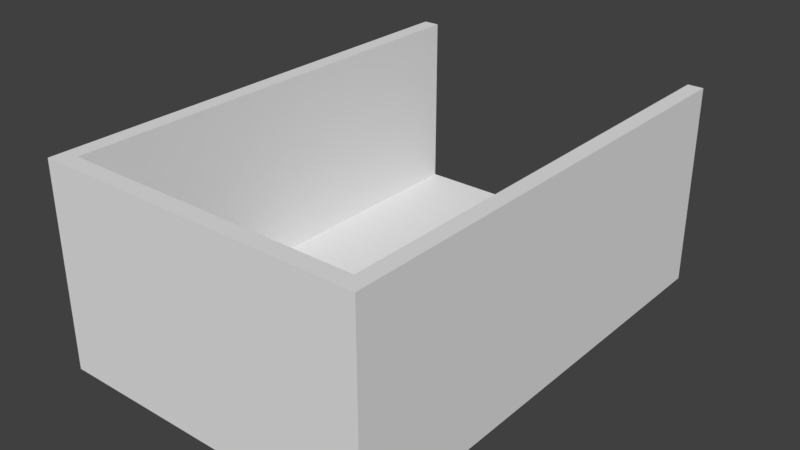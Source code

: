 # Source: Room.blend  (saved by Blender 2.78.0; exported with 4.5.12 LTS)
import bpy
from mathutils import Matrix  # noqa: F401  (used for matrix-valued properties, if any)

bpy.ops.wm.read_factory_settings(use_empty=True)
scene = bpy.context.scene
scene.name = 'Scene'

# ---- collections
col_collection_1 = bpy.data.collections.new('Collection 1'); scene.collection.children.link(col_collection_1)

# ---- materials (node trees are filled in below, after node groups)
mat_material = bpy.data.materials.new('Material')
mat_material.alpha_threshold = 0.0
mat_material.use_transparent_shadow = False
mat_material.roughness = 0.5
mat_material.line_color = (0.0, 0.0, 0.0, 1.0)

# ---- material node trees

# ---- world
world_world = bpy.data.worlds.new('World'); scene.world = world_world
world_world.color = (0.05088, 0.05088, 0.05088)
world_world.use_sun_shadow = False
world_world.sun_shadow_jitter_overblur = 0.0
world_world.cycles.sampling_method = 'MANUAL'

# ---- meshes
me_cube = bpy.data.meshes.new('Cube')
me_cube.from_pydata([(0.9995, 1.642, -0.4458), (0.9995, -1.293, -0.4458), (-1.001, -1.293, -0.4458), (-1.001, 1.642, -0.4458), (0.9995, 1.642, -0.2997), (0.9995, -1.293, -0.2997), (-1.001, -1.293, -0.2997), (-1.001, 1.642, -0.2997), (0.9995, -1.193, -0.4458), (-1.001, -1.193, -0.4458), (0.9995, -1.193, -0.2997), (-1.001, -1.193, -0.2997), (-0.9005, 1.642, -0.4458), (-0.9005, -1.293, -0.4458), (-0.9005, 1.642, -0.2997), (-0.9005, -1.293, -0.2997), (-0.9005, -1.193, -0.2997), (-0.9005, -1.193, -0.4458), (0.9045, -1.193, -0.2997), (0.9045, 1.642, -0.4458), (0.9045, -1.293, -0.4458), (0.9045, 1.642, -0.2997), (0.9045, -1.293, -0.2997), (0.9045, -1.193, -0.4458), (-1.001, 1.547, -0.4458), (-1.001, 1.547, -0.2997), (0.9995, 1.547, -0.4458), (0.9995, 1.547, -0.2997), (-0.9005, 1.547, -0.4458), (-0.9005, 1.547, -0.2997), (0.9045, 1.547, -0.2997), (0.9045, 1.547, -0.4458), (0.9995, -1.193, 0.7855), (0.9995, -1.293, 0.7855), (-0.9005, 1.642, 0.7855), (-1.001, 1.642, 0.7855), (-0.9005, -1.293, 0.7855), (-1.001, -1.293, 0.7855), (-1.001, 1.547, 0.7855), (0.9995, 1.547, 0.7855), (-1.001, -1.193, 0.7855), (0.9045, -1.193, 0.7855), (0.9045, -1.293, 0.7855), (-0.9005, -1.193, 0.7855), (-0.9005, 1.547, 0.7855), (0.9995, 1.642, 0.7855), (0.9045, 1.642, 0.7855), (0.9045, 1.547, 0.7855)], [], [(17, 13, 2, 9), (27, 4, 45, 39), (8, 10, 5, 1), (13, 15, 6, 2), (24, 25, 7, 3), (14, 12, 3, 7), (2, 6, 11, 9), (26, 27, 10, 8), (18, 16, 43, 41), (28, 17, 9, 24), (31, 23, 17, 28), (30, 29, 16, 18), (21, 19, 12, 14), (20, 22, 15, 13), (14, 7, 35, 34), (23, 20, 13, 17), (8, 1, 20, 23), (15, 22, 42, 36), (1, 5, 22, 20), (4, 0, 19, 21), (25, 11, 40, 38), (26, 8, 23, 31), (0, 26, 31, 19), (5, 10, 32, 33), (21, 14, 29, 30), (19, 31, 28, 12), (12, 28, 24, 3), (11, 6, 37, 40), (0, 4, 27, 26), (9, 11, 25, 24), (43, 40, 37, 36), (44, 38, 40, 43), (41, 43, 36, 42), (32, 41, 42, 33), (39, 47, 41, 32), (45, 46, 47, 39), (34, 35, 38, 44), (6, 15, 36, 37), (7, 25, 38, 35), (29, 14, 34, 44), (16, 29, 44, 43), (30, 18, 41, 47), (4, 21, 46, 45), (21, 30, 47, 46), (22, 5, 33, 42), (10, 27, 39, 32)])
_uv = me_cube.uv_layers.new(name='UVMap')
_uv.uv.foreach_set('vector', [0.01452, 0.01452, 0.0002701, 0.01452, 0.00027, 0.0002701, 0.01452, 0.00027, 0.8232, 0.4396, 0.8368, 0.4396, 0.8368, 0.5942, 0.8232, 0.5942, 0.433, 0.4188, 0.433, 0.4396, 0.4188, 0.4396, 0.4188, 0.4188, 0.7185, 0.1762, 0.7185, 0.197, 0.7042, 0.197, 0.7042, 0.1762, 0.8232, 0.7702, 0.8232, 0.7494, 0.8368, 0.7494, 0.8368, 0.7702, 0.7185, 0.1549, 0.7185, 0.1757, 0.7042, 0.1757, 0.7042, 0.1549, 0.4188, 0.7702, 0.4188, 0.7494, 0.433, 0.7494, 0.433, 0.7702, 0.8232, 0.4188, 0.8232, 0.4396, 0.433, 0.4396, 0.433, 0.4188, 0.2574, 0.9997, 0.0002701, 0.9997, 0.00027, 0.8451, 0.2574, 0.8451, 0.4047, 0.01452, 0.01452, 0.01452, 0.01452, 0.00027, 0.4047, 0.000271, 0.4047, 0.2716, 0.01452, 0.2716, 0.01452, 0.01452, 0.4047, 0.01452, 0.00027, 0.2992, 0.2574, 0.2992, 0.2574, 0.6895, 0.0002701, 0.6895, 0.9756, 0.1549, 0.9756, 0.1757, 0.7185, 0.1757, 0.7185, 0.1549, 0.9756, 0.1762, 0.9756, 0.197, 0.7185, 0.197, 0.7185, 0.1762, 0.7185, 0.1549, 0.7042, 0.1549, 0.7042, 0.0002702, 0.7185, 0.0002702, 0.01452, 0.2716, 0.0002719, 0.2716, 0.0002701, 0.01452, 0.01452, 0.01452, 0.01452, 0.2852, 0.000272, 0.2852, 0.0002719, 0.2716, 0.01452, 0.2716, 0.7185, 0.197, 0.9756, 0.197, 0.9756, 0.3516, 0.7185, 0.3516, 0.9891, 0.1762, 0.9891, 0.197, 0.9756, 0.197, 0.9756, 0.1762, 0.9891, 0.1549, 0.9891, 0.1757, 0.9756, 0.1757, 0.9756, 0.1549, 0.8232, 0.7494, 0.433, 0.7494, 0.433, 0.5948, 0.8232, 0.5948, 0.4047, 0.2852, 0.01452, 0.2852, 0.01452, 0.2716, 0.4047, 0.2716, 0.4183, 0.2852, 0.4047, 0.2852, 0.4047, 0.2716, 0.4183, 0.2716, 0.4188, 0.4396, 0.433, 0.4396, 0.433, 0.5942, 0.4188, 0.5942, 0.00027, 0.2857, 0.2574, 0.2857, 0.2574, 0.2992, 0.00027, 0.2992, 0.4183, 0.2716, 0.4047, 0.2716, 0.4047, 0.01452, 0.4183, 0.01452, 0.4183, 0.01452, 0.4047, 0.01452, 0.4047, 0.000271, 0.4183, 0.0002708, 0.433, 0.7494, 0.4188, 0.7494, 0.4188, 0.5948, 0.433, 0.5948, 0.8368, 0.4188, 0.8368, 0.4396, 0.8232, 0.4396, 0.8232, 0.4188, 0.433, 0.7702, 0.433, 0.7494, 0.8232, 0.7494, 0.8232, 0.7702, 0.6894, 0.404, 0.7037, 0.404, 0.7037, 0.4183, 0.6894, 0.4183, 0.6894, 0.01382, 0.7037, 0.01382, 0.7037, 0.404, 0.6894, 0.404, 0.4323, 0.404, 0.6894, 0.404, 0.6894, 0.4183, 0.4323, 0.4183, 0.4188, 0.404, 0.4323, 0.404, 0.4323, 0.4183, 0.4188, 0.4183, 0.4188, 0.0138, 0.4323, 0.0138, 0.4323, 0.404, 0.4188, 0.404, 0.4188, 0.0002701, 0.4323, 0.00027, 0.4323, 0.0138, 0.4188, 0.0138, 0.6894, 0.000282, 0.7037, 0.0002819, 0.7037, 0.01382, 0.6894, 0.01382, 0.7042, 0.197, 0.7185, 0.197, 0.7185, 0.3516, 0.7042, 0.3516, 0.8368, 0.7494, 0.8232, 0.7494, 0.8232, 0.5948, 0.8368, 0.5948, 0.809, 0.7707, 0.8225, 0.7707, 0.8225, 0.9253, 0.809, 0.9253, 0.4188, 0.7707, 0.809, 0.7707, 0.809, 0.9253, 0.4188, 0.9253, 0.3905, 0.8446, 0.00027, 0.8446, 0.00027, 0.69, 0.3905, 0.69, 0.9891, 0.1549, 0.9756, 0.1549, 0.9756, 0.00027, 0.9891, 0.00027, 0.404, 0.8446, 0.3905, 0.8446, 0.3905, 0.69, 0.404, 0.69, 0.9756, 0.197, 0.9891, 0.197, 0.9891, 0.3516, 0.9756, 0.3516, 0.433, 0.4396, 0.8232, 0.4396, 0.8232, 0.5942, 0.433, 0.5942])
me_cube.materials.append(mat_material)
me_cube.use_remesh_preserve_volume = False
me_cube.use_remesh_preserve_attributes = False
me_cube.use_mirror_vertex_groups = False
me_cube.update()

# ---- objects
ob_room = bpy.data.objects.new('Room', me_cube)

# ---- transforms, parenting, visibility, modifiers, constraints
ob_room.location = (0.008727, -0.42, 2.356)
ob_room.scale = (2.389, 2.389, 2.389)
ob_room.lock_rotations_4d = False
ob_room.empty_display_type = 'ARROWS'
ob_room.lineart.crease_threshold = 0.0

# ---- collection membership
col_collection_1.objects.link(ob_room)

# ---- scene / render settings (as saved in the file)
scene.frame_start = 1; scene.frame_end = 250; scene.frame_set(0)
scene.render.engine = 'BLENDER_EEVEE_NEXT'
scene.render.resolution_percentage = 50
scene.render.dither_intensity = 0.0
scene.cycles.use_denoising = False
scene.cycles.samples = 128
scene.cycles.sampling_pattern = 'TABULATED_SOBOL'
scene.cycles.light_sampling_threshold = 0.0
scene.cycles.use_adaptive_sampling = False
scene.cycles.use_light_tree = False
scene.cycles.blur_glossy = 0.0
scene.cycles.sample_clamp_indirect = 0.0
scene.view_settings.view_transform = 'Standard'
bpy.context.view_layer.update()

# ---- added for rendering (the .blend has no active camera and no usable light): camera, sun
cam_auto = bpy.data.cameras.new('AutoCamera')
cam_auto.lens = 50.0
cam_auto.sensor_width = 36.0
cam_auto.clip_end = 1000.0
ob_auto_camera = bpy.data.objects.new('AutoCamera', cam_auto)
scene.collection.objects.link(ob_auto_camera)
ob_auto_camera.location = (8.31325, -9.96988, 9.40582)
ob_auto_camera.rotation_euler = (1.09748, -7.21219e-08, 0.694738)
scene.camera = ob_auto_camera
light_auto_sun = bpy.data.lights.new('AutoSun', 'SUN')
light_auto_sun.energy = 3.0
light_auto_sun.angle = 0.0523599
ob_auto_sun = bpy.data.objects.new('AutoSun', light_auto_sun)
scene.collection.objects.link(ob_auto_sun)
ob_auto_sun.rotation_euler = (0.872665, 0.174533, 0.523599)
bpy.context.view_layer.update()
